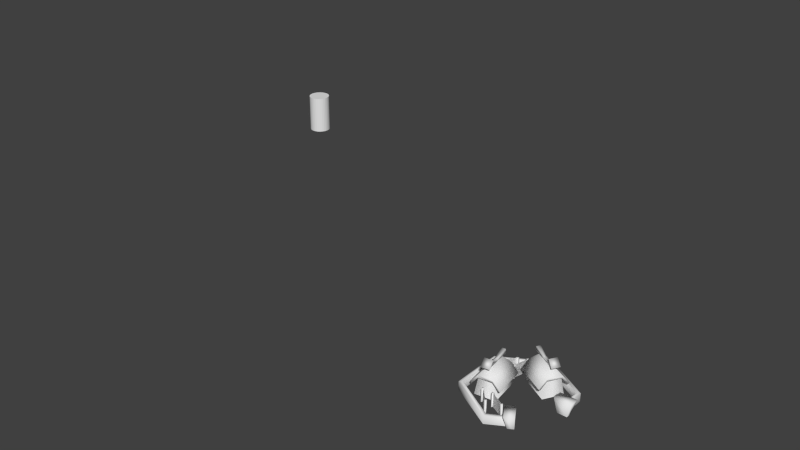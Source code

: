 # Source: AdventureObjects.blend  (saved by Blender 2.56.0; exported with 4.5.12 LTS)
import bpy
from mathutils import Matrix  # noqa: F401  (used for matrix-valued properties, if any)

bpy.ops.wm.read_factory_settings(use_empty=True)
scene = bpy.context.scene
scene.name = 'Scene'

# ---- collections
col_collection_8 = bpy.data.collections.new('Collection 8'); scene.collection.children.link(col_collection_8)

# ---- world
world_world = bpy.data.worlds.new('World'); scene.world = world_world
world_world.color = (0.05088, 0.05088, 0.05088)
world_world.use_sun_shadow = False
world_world.sun_shadow_jitter_overblur = 0.0
world_world.cycles.sampling_method = 'MANUAL'
world_world.cycles.sample_map_resolution = 256

# ---- meshes
me_cylinder = bpy.data.meshes.new('Cylinder')
me_cylinder.from_pydata([(0.0, 1.0, -1.0), (0.1951, 0.9808, -1.0), (0.3827, 0.9239, -1.0), (0.5556, 0.8315, -1.0), (0.7071, 0.7071, -1.0), (0.8315, 0.5556, -1.0), (0.9239, 0.3827, -1.0), (0.9808, 0.1951, -1.0), (1.0, 7.55e-08, -1.0), (0.9808, -0.1951, -1.0), (0.9239, -0.3827, -1.0), (0.8315, -0.5556, -1.0), (0.7071, -0.7071, -1.0), (0.5556, -0.8315, -1.0), (0.3827, -0.9239, -1.0), (0.1951, -0.9808, -1.0), (-3.258e-07, -1.0, -1.0), (-0.1951, -0.9808, -1.0), (-0.3827, -0.9239, -1.0), (-0.5556, -0.8315, -1.0), (-0.7071, -0.7071, -1.0), (-0.8315, -0.5556, -1.0), (-0.9239, -0.3827, -1.0), (-0.9808, -0.1951, -1.0), (-1.0, 9.656e-07, -1.0), (-0.9808, 0.1951, -1.0), (-0.9239, 0.3827, -1.0), (-0.8315, 0.5556, -1.0), (-0.7071, 0.7071, -1.0), (-0.5556, 0.8315, -1.0), (-0.3827, 0.9239, -1.0), (-0.1951, 0.9808, -1.0), (1.605e-06, 1.0, 2.598), (0.1951, 0.9808, 2.598), (0.3827, 0.9239, 2.598), (0.5556, 0.8315, 2.598), (0.7071, 0.7071, 2.598), (0.8315, 0.5556, 2.598), (0.9239, 0.3827, 2.598), (0.9808, 0.1951, 2.598), (1.0, -2.245e-06, 2.598), (0.9808, -0.1951, 2.598), (0.9239, -0.3827, 2.598), (0.8315, -0.5556, 2.598), (0.7071, -0.7071, 2.598), (0.5556, -0.8315, 2.598), (0.3827, -0.9239, 2.598), (0.1951, -0.9808, 2.598), (9.298e-07, -1.0, 2.598), (-0.1951, -0.9808, 2.598), (-0.3827, -0.9239, 2.598), (-0.5556, -0.8315, 2.598), (-0.7071, -0.7071, 2.598), (-0.8315, -0.5556, 2.598), (-0.9239, -0.3827, 2.598), (-0.9808, -0.1951, 2.598), (-1.0, -4.105e-06, 2.598), (-0.9808, 0.1951, 2.598), (-0.9239, 0.3827, 2.598), (-0.8315, 0.5556, 2.598), (-0.7071, 0.7071, 2.598), (-0.5556, 0.8315, 2.598), (-0.3827, 0.9239, 2.598), (-0.1951, 0.9808, 2.598), (0.0, 0.0, -1.0), (0.0, 0.0, 2.598)], [], [(64, 0, 1), (65, 33, 32), (64, 1, 2), (65, 34, 33), (64, 2, 3), (65, 35, 34), (64, 3, 4), (65, 36, 35), (64, 4, 5), (65, 37, 36), (64, 5, 6), (65, 38, 37), (64, 6, 7), (65, 39, 38), (64, 7, 8), (65, 40, 39), (64, 8, 9), (65, 41, 40), (64, 9, 10), (65, 42, 41), (64, 10, 11), (65, 43, 42), (64, 11, 12), (65, 44, 43), (64, 12, 13), (65, 45, 44), (64, 13, 14), (65, 46, 45), (64, 14, 15), (65, 47, 46), (64, 15, 16), (65, 48, 47), (64, 16, 17), (65, 49, 48), (64, 17, 18), (65, 50, 49), (64, 18, 19), (65, 51, 50), (64, 19, 20), (65, 52, 51), (64, 20, 21), (65, 53, 52), (64, 21, 22), (65, 54, 53), (64, 22, 23), (65, 55, 54), (64, 23, 24), (65, 56, 55), (64, 24, 25), (65, 57, 56), (64, 25, 26), (65, 58, 57), (64, 26, 27), (65, 59, 58), (64, 27, 28), (65, 60, 59), (64, 28, 29), (65, 61, 60), (64, 29, 30), (65, 62, 61), (64, 30, 31), (65, 63, 62), (31, 0, 64), (65, 32, 63), (0, 32, 33, 1), (1, 33, 34, 2), (2, 34, 35, 3), (3, 35, 36, 4), (4, 36, 37, 5), (5, 37, 38, 6), (6, 38, 39, 7), (7, 39, 40, 8), (8, 40, 41, 9), (9, 41, 42, 10), (10, 42, 43, 11), (11, 43, 44, 12), (12, 44, 45, 13), (13, 45, 46, 14), (14, 46, 47, 15), (15, 47, 48, 16), (16, 48, 49, 17), (17, 49, 50, 18), (18, 50, 51, 19), (19, 51, 52, 20), (20, 52, 53, 21), (21, 53, 54, 22), (22, 54, 55, 23), (23, 55, 56, 24), (24, 56, 57, 25), (25, 57, 58, 26), (26, 58, 59, 27), (27, 59, 60, 28), (28, 60, 61, 29), (29, 61, 62, 30), (30, 62, 63, 31), (32, 0, 31, 63)])
me_cylinder.use_remesh_preserve_volume = False
me_cylinder.use_remesh_preserve_attributes = False
me_cylinder.use_mirror_vertex_groups = False
me_cylinder.update()
me_hexcell = bpy.data.meshes.new('HexCell')
me_hexcell.from_pydata([(0.0, 1.0, 0.0), (0.0, 1.0, 0.1587), (-0.866, 0.5, 0.0), (-0.866, 0.5, 0.1587), (-0.866, -0.5, 0.0), (-0.866, -0.5, 0.1587), (8.742e-08, -1.0, 0.0), (8.742e-08, -1.0, 0.1587), (0.866, 0.5, 0.0), (0.866, 0.5, 0.1587), (0.8016, 0.4628, 0.1591), (-0.8016, 0.4628, 0.1591), (-0.8016, -0.4628, 0.1591), (1.825e-09, 0.9256, 0.1591), (8.275e-08, -0.9256, 0.1591), (-0.8016, 0.4628, 1.087e-06), (1.825e-09, 0.9256, 1.087e-06), (-0.8016, -0.4628, 1.087e-06), (8.275e-08, -0.9256, 1.087e-06), (0.8016, 0.4628, 1.087e-06), (0.4003, -0.6945, 0.1591), (0.4003, -0.6945, 1.087e-06), (0.4324, -0.7503, 0.1587), (0.4324, -0.7503, 0.0), (0.866, 0.0, 0.0), (0.866, 0.0, 0.1587), (0.8016, 0.0, 0.1591), (0.8016, 0.0, 1.087e-06), (0.9972, 0.1812, 0.2668), (0.6674, 0.1807, 0.2668), (0.6683, -0.006056, 0.2668), (0.9981, -0.005565, 0.2668), (0.9285, 0.1134, 8.729e-05), (0.7393, 0.1132, 8.729e-05), (0.7417, -0.001816, 8.729e-05), (0.9309, -0.001534, 8.729e-05), (-0.1871, 0.2524, 0.2255), (-0.217, 0.2487, 0.2009), (-0.3371, 0.2338, 0.3493), (-0.3263, 0.2351, 0.3973), (-0.4228, 0.1899, 0.6342), (-0.426, 0.2151, 0.5523), (-0.508, 0.1793, 0.6342), (-0.5111, 0.2046, 0.5523), (-0.3183, -0.3148, 0.7109), (-0.3034, -0.4354, 0.5935), (-0.486, -0.3356, 0.7109), (-0.471, -0.4562, 0.5935), (-0.4612, -0.04988, 0.571), (-0.4411, -0.3071, 0.6239), (-0.3688, -0.2982, 0.6239), (-0.4122, -0.0438, 0.571), (-0.4612, -0.04988, 0.5216), (-0.4411, -0.3071, 0.551), (-0.3688, -0.2982, 0.551), (-0.4122, -0.0438, 0.5216), (-0.2468, -0.4061, 0.3973), (-0.2576, -0.4074, 0.3493), (-0.1374, -0.3925, 0.2009), (-0.1076, -0.3888, 0.2255), (-0.604, 0.1458, 0.3848), (-0.5379, -0.3878, 0.3848), (-0.2548, -0.3526, 0.3848), (-0.321, 0.1809, 0.3848), (-0.6669, 0.178, -0.0001689), (-0.5909, -0.4344, -0.0001689), (-0.1919, -0.3849, -0.0001689), (-0.2679, 0.2275, -0.0001689), (0.156, -0.6943, 0.0005924), (0.1254, -0.645, 0.0005924), (0.098, -0.6961, 0.0005924), (0.156, -0.6943, 0.2633), (0.1254, -0.645, 0.2633), (0.098, -0.6961, 0.2633), (0.1265, -0.6785, 0.2633), (-0.1591, -0.5241, 0.2633), (-0.1307, -0.5063, 0.2633), (-0.1887, -0.5083, 0.2633), (-0.158, -0.5575, 0.2633), (-0.1307, -0.5063, 0.0005924), (-0.1887, -0.5083, 0.0005924), (-0.158, -0.5575, 0.0005924), (-0.1592, -0.524, 0.2636), (-0.1592, -0.524, 0.0002047), (0.1263, -0.6784, 0.0002048), (0.1263, -0.6784, 0.2636), (-0.1592, -0.524, 0.2636), (-0.1592, -0.524, 0.0002048), (0.1263, -0.6784, 0.0002047), (0.1263, -0.6784, 0.2636), (-0.1383, -0.755, 0.2636), (-0.1383, -0.755, 0.0002047), (-0.3608, -0.5187, 0.0002048), (-0.3608, -0.5187, 0.2636), (-0.1383, -0.755, 0.2636), (-0.1383, -0.755, 0.0002048), (-0.3608, -0.5187, 0.0002047), (-0.3608, -0.5187, 0.2636), (-0.3702, -0.5509, 0.0005924), (-0.3839, -0.4945, 0.0005924), (-0.3282, -0.5109, 0.0005924), (-0.3702, -0.5509, 0.2633), (-0.3839, -0.4945, 0.2633), (-0.3282, -0.5109, 0.2633), (-0.3608, -0.5188, 0.2633), (-0.1382, -0.7551, 0.2633), (-0.1707, -0.7629, 0.2633), (-0.1287, -0.723, 0.2633), (-0.1151, -0.7794, 0.2633), (-0.1707, -0.7629, 0.0005924), (-0.1287, -0.723, 0.0005924), (-0.1151, -0.7794, 0.0005924), (-0.4296, 0.5707, 0.2636), (-0.4296, 0.5707, 0.0002047), (-0.6295, 0.315, 0.0002048), (-0.6295, 0.315, 0.2636), (-0.4296, 0.5707, 0.2636), (-0.4296, 0.5707, 0.0002048), (-0.6295, 0.315, 0.0002047), (-0.6295, 0.315, 0.2636), (-0.5963, 0.3106, 0.0005924), (-0.6499, 0.2886, 0.0005924), (-0.6422, 0.346, 0.0005924), (-0.5963, 0.3106, 0.2633), (-0.6499, 0.2886, 0.2633), (-0.6422, 0.346, 0.2633), (-0.6295, 0.3151, 0.2633), (-0.4295, 0.5708, 0.2633), (-0.4168, 0.5398, 0.2633), (-0.4627, 0.5754, 0.2633), (-0.409, 0.5973, 0.2633), (-0.4168, 0.5398, 0.0005924), (-0.4627, 0.5754, 0.0005924), (-0.409, 0.5973, 0.0005924), (-0.2576, 0.6833, 0.0005924), (-0.2988, 0.6424, 0.0005924), (-0.2428, 0.6272, 0.0005924), (-0.2576, 0.6833, 0.2633), (-0.2988, 0.6424, 0.2633), (-0.2428, 0.6272, 0.2633), (-0.2664, 0.6509, 0.2633), (-0.3528, 0.338, 0.2633), (-0.3764, 0.3617, 0.2633), (-0.3615, 0.3056, 0.2633), (-0.3204, 0.3466, 0.2633), (-0.3764, 0.3617, 0.0005924), (-0.3615, 0.3056, 0.0005924), (-0.3204, 0.3466, 0.0005924), (-0.3528, 0.3379, 0.2636), (-0.3528, 0.3379, 0.0002047), (-0.2665, 0.6508, 0.0002048), (-0.2665, 0.6508, 0.2636), (-0.3528, 0.3379, 0.2636), (-0.3528, 0.3379, 0.0002048), (-0.2665, 0.6508, 0.0002047), (-0.2665, 0.6508, 0.2636), (-0.6721, -0.4589, 0.2255), (-0.6422, -0.4552, 0.2009), (-0.5221, -0.4402, 0.3493), (-0.5329, -0.4416, 0.3973), (-0.4145, -0.2253, 0.5124), (-0.4076, -0.2808, 0.5647), (-0.4517, 0.07442, 0.5647), (-0.4448, 0.01892, 0.5124), (-0.6125, 0.1996, 0.3973), (-0.6017, 0.201, 0.3493), (-0.7219, 0.186, 0.2009), (-0.7517, 0.1823, 0.2255), (-0.2301, 0.3876, 0.2255), (-0.2151, 0.4137, 0.2009), (-0.1547, 0.5187, 0.3493), (-0.1601, 0.5093, 0.3973), (0.08511, 0.5346, 0.5124), (0.03662, 0.5624, 0.5647), (0.347, 0.384, 0.5647), (0.2985, 0.4119, 0.5124), (0.4, 0.1872, 0.3973), (0.4054, 0.1966, 0.3493), (0.3451, 0.09171, 0.2009), (0.3301, 0.06565, 0.2255), (0.02486, 0.8013, -0.0001689), (0.5598, 0.4937, -0.0001689), (0.3594, 0.1452, -0.0001689), (-0.1756, 0.4528, -0.0001689), (0.0302, 0.7309, 0.3848), (0.4962, 0.4629, 0.3848), (0.354, 0.2156, 0.3848), (-0.112, 0.4836, 0.3848), (0.6137, 0.5587, 0.2255), (0.5987, 0.5327, 0.2009), (0.5383, 0.4277, 0.3493), (0.5438, 0.4371, 0.3973), (0.1548, 0.5229, 0.5216), (0.3841, 0.4046, 0.551), (0.3478, 0.3414, 0.551), (0.1302, 0.4801, 0.5216), (0.1548, 0.5229, 0.571), (0.3841, 0.4046, 0.6239), (0.3478, 0.3414, 0.6239), (0.1302, 0.4801, 0.571), (0.449, 0.2278, 0.5935), (0.3436, 0.2884, 0.7109), (0.5332, 0.3743, 0.5935), (0.4278, 0.4349, 0.7109), (-0.1031, 0.5932, 0.5523), (-0.08102, 0.5805, 0.6342), (-0.06034, 0.6676, 0.5523), (-0.03826, 0.6549, 0.6342), (-0.01637, 0.7592, 0.3973), (-0.02179, 0.7498, 0.3493), (0.03856, 0.8548, 0.2009), (0.05355, 0.8808, 0.2255), (0.369, -0.6373, 8.729e-05), (0.4633, -0.8013, 8.729e-05), (0.3647, -0.8606, 8.729e-05), (0.2704, -0.6966, 8.729e-05), (0.3391, -0.577, 0.2668), (0.5035, -0.863, 0.2668), (0.3419, -0.9566, 0.2668), (0.1775, -0.6707, 0.2668)], [], [(1, 0, 2, 3), (4, 5, 3, 2), (6, 7, 5, 4), (5, 12, 11, 3), (1, 13, 10, 9), (7, 14, 12, 5), (3, 11, 13, 1), (11, 15, 16, 13), (14, 18, 17, 12), (13, 16, 19, 10), (12, 17, 15, 11), (21, 18, 14, 20), (7, 22, 20, 14), (6, 23, 22, 7), (9, 25, 24, 8), (10, 26, 25, 9), (19, 27, 26, 10), (32, 28, 31, 35), (33, 29, 28, 32), (34, 30, 29, 33), (35, 31, 30, 34), (31, 28, 29, 30), (58, 160, 163, 37), (58, 57, 160), (163, 38, 37), (59, 36, 162, 161), (162, 36, 39), (59, 161, 56), (59, 58, 37, 36), (36, 37, 38, 39), (38, 163, 165), (162, 39, 164), (38, 165, 164, 39), (43, 42, 40, 41), (55, 52, 43, 41), (48, 51, 40, 42), (51, 55, 41, 40), (52, 48, 42, 43), (45, 44, 46, 47), (53, 54, 45, 47), (50, 49, 46, 44), (49, 53, 47, 46), (55, 51, 50, 54), (51, 48, 49, 50), (53, 52, 55, 54), (57, 56, 159, 158), (161, 159, 56), (57, 158, 160), (59, 56, 57, 58), (64, 60, 63, 67), (65, 61, 60, 64), (66, 62, 61, 65), (67, 63, 62, 66), (74, 71, 72), (74, 72, 73), (74, 73, 71), (68, 69, 72, 71), (69, 70, 73, 72), (70, 68, 71, 73), (79, 76, 78, 81), (80, 77, 76, 79), (81, 78, 77, 80), (75, 78, 76), (75, 76, 77), (75, 77, 78), (84, 83, 82, 85), (87, 88, 89, 86), (92, 93, 90, 91), (95, 94, 97, 96), (104, 102, 101), (104, 103, 102), (104, 101, 103), (98, 101, 102, 99), (99, 102, 103, 100), (100, 103, 101, 98), (109, 111, 108, 106), (110, 109, 106, 107), (111, 110, 107, 108), (105, 106, 108), (105, 107, 106), (105, 108, 107), (114, 115, 112, 113), (117, 116, 119, 118), (126, 124, 123), (126, 125, 124), (126, 123, 125), (120, 123, 124, 121), (121, 124, 125, 122), (122, 125, 123, 120), (131, 133, 130, 128), (132, 131, 128, 129), (133, 132, 129, 130), (127, 128, 130), (127, 129, 128), (127, 130, 129), (140, 137, 138), (140, 138, 139), (140, 139, 137), (134, 135, 138, 137), (135, 136, 139, 138), (136, 134, 137, 139), (145, 142, 144, 147), (146, 143, 142, 145), (147, 144, 143, 146), (141, 144, 142), (141, 142, 143), (141, 143, 144), (150, 149, 148, 151), (153, 154, 155, 152), (0, 1, 9, 8), (44, 45, 50), (45, 54, 50), (53, 49, 48), (53, 48, 52), (156, 157, 158, 159), (167, 164, 165, 166), (156, 167, 166, 157), (156, 159, 161), (162, 164, 167), (156, 161, 162, 167), (163, 166, 165), (157, 160, 158), (157, 166, 163, 160), (178, 169, 172, 175), (178, 175, 177), (172, 169, 170), (179, 174, 173, 168), (173, 171, 168), (179, 176, 174), (179, 168, 169, 178), (168, 171, 170, 169), (179, 178, 177, 176), (194, 199, 195), (194, 198, 199), (202, 193, 197), (203, 202, 197), (180, 184, 185, 181), (181, 185, 186, 182), (182, 186, 187, 183), (183, 187, 184, 180), (188, 191, 190, 189), (190, 177, 175), (174, 176, 191), (190, 191, 176, 177), (194, 195, 192, 193), (196, 199, 198, 197), (192, 196, 197, 193), (198, 194, 200, 201), (197, 198, 201, 203), (194, 193, 202, 200), (202, 203, 201, 200), (195, 199, 205, 204), (196, 192, 206, 207), (199, 196, 207, 205), (192, 195, 204, 206), (204, 205, 207, 206), (209, 170, 171, 208), (173, 208, 171), (209, 172, 170), (211, 210, 209, 208), (188, 189, 210, 211), (188, 174, 191), (173, 211, 208), (188, 211, 173, 174), (172, 209, 210), (189, 190, 175), (189, 175, 172, 210), (216, 219, 218, 217), (212, 216, 217, 213), (213, 217, 218, 214), (214, 218, 219, 215), (215, 219, 216, 212)])
me_hexcell.polygons.foreach_set('use_smooth', [True] * 172)
_uv = me_hexcell.uv_layers.new(name='UVTex')
_uv.uv.foreach_set('vector', [0.5138, 0.3843, 0.5138, 0.4652, 0.003783, 0.4652, 0.003783, 0.3843, 0.003808, 0.4651, 0.003808, 0.3842, 0.5137, 0.3842, 0.5137, 0.4651, 0.003889, 0.4652, 0.003889, 0.3843, 0.5137, 0.3843, 0.5137, 0.4652, 0.003808, 0.3842, 0.01892, 0.3219, 0.4766, 0.32, 0.5137, 0.3842, 0.003728, 0.3843, 0.01886, 0.3219, 0.4771, 0.32, 0.5142, 0.3843, 0.003889, 0.3843, 0.019, 0.322, 0.4767, 0.3201, 0.5137, 0.3843, 0.003783, 0.3843, 0.0189, 0.3219, 0.4767, 0.3201, 0.5138, 0.3843, 0.0189, 0.3219, 0.01857, 0.2433, 0.4764, 0.2414, 0.4767, 0.3201, 0.019, 0.322, 0.01868, 0.2433, 0.4763, 0.2414, 0.4767, 0.3201, 0.01886, 0.3219, 0.01853, 0.2432, 0.4767, 0.2413, 0.4771, 0.32, 0.01892, 0.3219, 0.0186, 0.2432, 0.4763, 0.2413, 0.4766, 0.32, 0.03081, 0.008171, 0.301, 0.008171, 0.301, 0.1012, 0.03081, 0.1012, 0.3227, 0.1388, 0.03084, 0.1388, 0.03081, 0.1012, 0.301, 0.1012, 0.3227, 0.2316, 0.03084, 0.2316, 0.03084, 0.1388, 0.3227, 0.1388, 0.3224, 0.1387, 0.03131, 0.1387, 0.03131, 0.2311, 0.3224, 0.2311, 0.3008, 0.1012, 0.03131, 0.1012, 0.03131, 0.1387, 0.3224, 0.1387, 0.3008, 0.008611, 0.03131, 0.008611, 0.03131, 0.1012, 0.3008, 0.1012, 0.8051, 0.4107, 0.9399, 0.4912, 0.8673, 0.5648, 0.7606, 0.4562, 0.8354, 0.3104, 0.9927, 0.3164, 0.9399, 0.4912, 0.8051, 0.4107, 0.8223, 0.2482, 0.9718, 0.2152, 0.9927, 0.3164, 0.8354, 0.3104, 0.7606, 0.4562, 0.8673, 0.5648, 0.7097, 0.657, 0.6702, 0.5091, 0.8673, 0.5648, 0.9192, 0.6542, 0.7616, 0.7464, 0.7097, 0.657, 0.8114, 0.2743, 0.7138, 0.4704, 0.5937, 0.4704, 0.4961, 0.2743, 0.8296, 0.2327, 0.8281, 0.1355, 0.9281, 0.02709, 0.3764, 0.02709, 0.4764, 0.1355, 0.4749, 0.2327, 0.8099, 0.233, 0.4946, 0.233, 0.5649, 0.01706, 0.7396, 0.01706, 0.5649, 0.01706, 0.4946, 0.233, 0.4962, 0.1243, 0.8099, 0.233, 0.7396, 0.01706, 0.8083, 0.1243, 0.8099, 0.233, 0.8114, 0.2743, 0.4961, 0.2743, 0.4946, 0.233, 0.4946, 0.233, 0.4749, 0.2327, 0.4764, 0.1355, 0.4962, 0.1243, 0.4764, 0.1355, 0.3329, 0.1491, 0.4048, 0.02428, 0.5649, 0.01706, 0.4962, 0.1243, 0.4233, 0.005921, 0.4764, 0.1355, 0.4048, 0.02428, 0.4233, 0.005921, 0.4962, 0.1243, 0.1569, 0.6823, 0.1553, 0.6319, 0.2058, 0.6303, 0.2073, 0.6808, 0.3576, 0.5263, 0.3567, 0.5559, 0.202, 0.5371, 0.2115, 0.4887, 0.3551, 0.587, 0.3559, 0.6179, 0.2058, 0.6303, 0.2044, 0.5865, 0.3559, 0.6179, 0.3574, 0.6482, 0.2073, 0.6808, 0.2058, 0.6303, 0.3567, 0.5559, 0.3551, 0.587, 0.2044, 0.5865, 0.202, 0.5371, 0.5572, 0.7391, 0.6015, 0.6644, 0.6762, 0.7086, 0.632, 0.7834, 0.5214, 0.5389, 0.5011, 0.4996, 0.5497, 0.4293, 0.6056, 0.5016, 0.5371, 0.639, 0.5494, 0.5858, 0.6166, 0.5759, 0.6015, 0.6644, 0.5494, 0.5858, 0.5214, 0.5389, 0.6056, 0.5016, 0.6166, 0.5759, 0.3574, 0.6482, 0.3559, 0.6179, 0.5371, 0.639, 0.5022, 0.675, 0.3559, 0.6179, 0.3551, 0.587, 0.5494, 0.5858, 0.5371, 0.639, 0.5214, 0.5389, 0.3567, 0.5559, 0.3576, 0.5263, 0.5011, 0.4996, 0.8281, 0.1355, 0.8083, 0.1243, 0.8812, 0.005922, 0.8996, 0.02429, 0.7396, 0.01706, 0.8812, 0.005922, 0.8083, 0.1243, 0.8281, 0.1355, 0.8996, 0.02429, 0.9716, 0.1491, 0.8099, 0.233, 0.8083, 0.1243, 0.8281, 0.1355, 0.8296, 0.2327, 0.009467, 0.8419, 0.1223, 0.6807, 0.2507, 0.7444, 0.1905, 0.9318, 0.696, 0.9877, 0.6584, 0.7945, 0.9172, 0.7162, 0.993, 0.8978, 0.494, 0.9962, 0.5152, 0.8006, 0.6584, 0.7945, 0.696, 0.9877, 0.1905, 0.9318, 0.2507, 0.7444, 0.5152, 0.8006, 0.494, 0.9962, 0.3105, 0.7388, 0.295, 0.7388, 0.3183, 0.7253, 0.3105, 0.7388, 0.3183, 0.7253, 0.3183, 0.7522, 0.3105, 0.7388, 0.3183, 0.7522, 0.295, 0.7388, 0.4401, 0.6984, 0.4401, 0.7253, 0.3183, 0.7253, 0.3183, 0.6984, 0.4401, 0.7253, 0.4401, 0.7522, 0.3183, 0.7522, 0.3183, 0.7253, 0.4401, 0.6716, 0.4401, 0.6984, 0.3183, 0.6984, 0.3183, 0.6716, 0.4401, 0.7253, 0.3183, 0.7253, 0.3183, 0.7522, 0.4401, 0.7522, 0.4401, 0.6984, 0.3183, 0.6984, 0.3183, 0.7253, 0.4401, 0.7253, 0.44, 0.6715, 0.3183, 0.6715, 0.3183, 0.6984, 0.4401, 0.6984, 0.3105, 0.7388, 0.3183, 0.7522, 0.3183, 0.7253, 0.3105, 0.7388, 0.3183, 0.7253, 0.295, 0.7388, 0.3105, 0.7388, 0.295, 0.7388, 0.3183, 0.7522, 0.1712, 0.4768, 0.009955, 0.4768, 0.009955, 0.6077, 0.1712, 0.6077, 0.009954, 0.4768, 0.1712, 0.4768, 0.1712, 0.6077, 0.009954, 0.6077, 0.009954, 0.4768, 0.009954, 0.6077, 0.1712, 0.6077, 0.1712, 0.4768, 0.1712, 0.4768, 0.1712, 0.6077, 0.009954, 0.6077, 0.009954, 0.4768, 0.3106, 0.7387, 0.2951, 0.7387, 0.3184, 0.7522, 0.3106, 0.7387, 0.3184, 0.7253, 0.2951, 0.7387, 0.3106, 0.7387, 0.3184, 0.7522, 0.3184, 0.7253, 0.4401, 0.6715, 0.3184, 0.6715, 0.3184, 0.6984, 0.4401, 0.6984, 0.4401, 0.6984, 0.3184, 0.6984, 0.3184, 0.7253, 0.4401, 0.7253, 0.4401, 0.7253, 0.3184, 0.7253, 0.3184, 0.7522, 0.4401, 0.7522, 0.4401, 0.6715, 0.4401, 0.6984, 0.3184, 0.6984, 0.3184, 0.6715, 0.4401, 0.7253, 0.4401, 0.7522, 0.3184, 0.7522, 0.3184, 0.7253, 0.4401, 0.6984, 0.4401, 0.7253, 0.3184, 0.7253, 0.3184, 0.6984, 0.3106, 0.7387, 0.3184, 0.7522, 0.2951, 0.7387, 0.3106, 0.7387, 0.3184, 0.7253, 0.3184, 0.7522, 0.3106, 0.7387, 0.2951, 0.7387, 0.3184, 0.7253, 0.009989, 0.4768, 0.009989, 0.6076, 0.1712, 0.6076, 0.1712, 0.4768, 0.1712, 0.4768, 0.1712, 0.6077, 0.009959, 0.6077, 0.009959, 0.4768, 0.3106, 0.7387, 0.2951, 0.7387, 0.3184, 0.7253, 0.3106, 0.7387, 0.3184, 0.7522, 0.2951, 0.7387, 0.3106, 0.7387, 0.3184, 0.7253, 0.3184, 0.7522, 0.4401, 0.7253, 0.3184, 0.7253, 0.3184, 0.6984, 0.4401, 0.6984, 0.4401, 0.6984, 0.3184, 0.6984, 0.3184, 0.6715, 0.4401, 0.6715, 0.4401, 0.7522, 0.3184, 0.7522, 0.3184, 0.7253, 0.4401, 0.7253, 0.4401, 0.7253, 0.4401, 0.6984, 0.3184, 0.6984, 0.3184, 0.7253, 0.4401, 0.7522, 0.4401, 0.7253, 0.3184, 0.7253, 0.3184, 0.7522, 0.4401, 0.6984, 0.4401, 0.6715, 0.3184, 0.6715, 0.3184, 0.6984, 0.3106, 0.7387, 0.3184, 0.7253, 0.2951, 0.7387, 0.3106, 0.7387, 0.3184, 0.7522, 0.3184, 0.7253, 0.3106, 0.7387, 0.2951, 0.7387, 0.3184, 0.7522, 0.3106, 0.7387, 0.2951, 0.7387, 0.3184, 0.7522, 0.3106, 0.7387, 0.3184, 0.7522, 0.3184, 0.7253, 0.3106, 0.7387, 0.3184, 0.7253, 0.2951, 0.7387, 0.4401, 0.6984, 0.4401, 0.6715, 0.3184, 0.6715, 0.3184, 0.6984, 0.4401, 0.7522, 0.4401, 0.7253, 0.3184, 0.7253, 0.3184, 0.7522, 0.4401, 0.7253, 0.4401, 0.6984, 0.3184, 0.6984, 0.3184, 0.7253, 0.4401, 0.7522, 0.3184, 0.7522, 0.3184, 0.7253, 0.4401, 0.7253, 0.4401, 0.6984, 0.3184, 0.6984, 0.3184, 0.6715, 0.4401, 0.6715, 0.4401, 0.7253, 0.3184, 0.7253, 0.3184, 0.6984, 0.4401, 0.6984, 0.3106, 0.7387, 0.3184, 0.7253, 0.3184, 0.7522, 0.3106, 0.7387, 0.3184, 0.7522, 0.2951, 0.7387, 0.3106, 0.7387, 0.2951, 0.7387, 0.3184, 0.7253, 0.1712, 0.4768, 0.009973, 0.4768, 0.009973, 0.6077, 0.1712, 0.6077, 0.009963, 0.4769, 0.1712, 0.4769, 0.1712, 0.6077, 0.009963, 0.6077, 0.003728, 0.4653, 0.003728, 0.3843, 0.5142, 0.3843, 0.5142, 0.4653, 0.6015, 0.6644, 0.5572, 0.7391, 0.5371, 0.639, 0.5572, 0.7391, 0.5022, 0.675, 0.5371, 0.639, 0.5214, 0.5389, 0.5494, 0.5858, 0.3551, 0.587, 0.5214, 0.5389, 0.3551, 0.587, 0.3567, 0.5559, 0.8099, 0.233, 0.8296, 0.2327, 0.8281, 0.1355, 0.8083, 0.1243, 0.4946, 0.233, 0.4962, 0.1243, 0.4764, 0.1355, 0.4749, 0.2327, 0.8099, 0.233, 0.4946, 0.233, 0.4961, 0.2743, 0.8114, 0.2743, 0.8099, 0.233, 0.8083, 0.1243, 0.7396, 0.01706, 0.5649, 0.01706, 0.4962, 0.1243, 0.4946, 0.233, 0.8099, 0.233, 0.7396, 0.01706, 0.5649, 0.01706, 0.4946, 0.233, 0.3764, 0.02709, 0.4749, 0.2327, 0.4764, 0.1355, 0.8296, 0.2327, 0.9281, 0.02709, 0.8281, 0.1355, 0.8114, 0.2743, 0.4961, 0.2743, 0.5937, 0.4704, 0.7138, 0.4704, 0.8114, 0.2743, 0.4961, 0.2743, 0.5937, 0.4704, 0.7138, 0.4704, 0.8296, 0.2327, 0.9281, 0.02709, 0.8281, 0.1355, 0.3764, 0.02709, 0.4749, 0.2327, 0.4764, 0.1355, 0.8099, 0.233, 0.7396, 0.01706, 0.5649, 0.01706, 0.4946, 0.233, 0.5649, 0.01706, 0.4962, 0.1243, 0.4946, 0.233, 0.8099, 0.233, 0.8083, 0.1243, 0.7396, 0.01706, 0.8099, 0.233, 0.4946, 0.233, 0.4961, 0.2743, 0.8114, 0.2743, 0.4946, 0.233, 0.4962, 0.1243, 0.4764, 0.1355, 0.4749, 0.2327, 0.8099, 0.233, 0.8296, 0.2327, 0.8281, 0.1355, 0.8083, 0.1243, 0.5214, 0.5389, 0.3551, 0.587, 0.3567, 0.5559, 0.5214, 0.5389, 0.5494, 0.5858, 0.3551, 0.587, 0.5572, 0.7391, 0.5022, 0.675, 0.5371, 0.639, 0.6015, 0.6644, 0.5572, 0.7391, 0.5371, 0.639, 0.1905, 0.9318, 0.2507, 0.7444, 0.5152, 0.8006, 0.494, 0.9962, 0.494, 0.9962, 0.5152, 0.8006, 0.6584, 0.7945, 0.696, 0.9877, 0.696, 0.9877, 0.6584, 0.7945, 0.9172, 0.7162, 0.993, 0.8978, 0.009467, 0.8419, 0.1223, 0.6807, 0.2507, 0.7444, 0.1905, 0.9318, 0.8099, 0.233, 0.8083, 0.1243, 0.8281, 0.1355, 0.8296, 0.2327, 0.8281, 0.1355, 0.8996, 0.02429, 0.9716, 0.1491, 0.7396, 0.01706, 0.8812, 0.005922, 0.8083, 0.1243, 0.8281, 0.1355, 0.8083, 0.1243, 0.8812, 0.005922, 0.8996, 0.02429, 0.5214, 0.5389, 0.3567, 0.5559, 0.3576, 0.5263, 0.5011, 0.4996, 0.3559, 0.6179, 0.3551, 0.587, 0.5494, 0.5858, 0.5371, 0.639, 0.3574, 0.6482, 0.3559, 0.6179, 0.5371, 0.639, 0.5022, 0.675, 0.5494, 0.5858, 0.5214, 0.5389, 0.6056, 0.5016, 0.6166, 0.5759, 0.5371, 0.639, 0.5494, 0.5858, 0.6166, 0.5759, 0.6015, 0.6644, 0.5214, 0.5389, 0.5011, 0.4996, 0.5497, 0.4293, 0.6056, 0.5016, 0.5572, 0.7391, 0.6015, 0.6644, 0.6762, 0.7086, 0.632, 0.7834, 0.3567, 0.5559, 0.3551, 0.587, 0.2044, 0.5865, 0.202, 0.5371, 0.3559, 0.6179, 0.3574, 0.6482, 0.2073, 0.6808, 0.2058, 0.6303, 0.3551, 0.587, 0.3559, 0.6179, 0.2058, 0.6303, 0.2044, 0.5865, 0.3576, 0.5263, 0.3567, 0.5559, 0.202, 0.5371, 0.2115, 0.4887, 0.1569, 0.6823, 0.1553, 0.6319, 0.2058, 0.6303, 0.2073, 0.6808, 0.4764, 0.1355, 0.4048, 0.02428, 0.4233, 0.005921, 0.4962, 0.1243, 0.5649, 0.01706, 0.4962, 0.1243, 0.4233, 0.005921, 0.4764, 0.1355, 0.3329, 0.1491, 0.4048, 0.02428, 0.4946, 0.233, 0.4749, 0.2327, 0.4764, 0.1355, 0.4962, 0.1243, 0.8099, 0.233, 0.8114, 0.2743, 0.4961, 0.2743, 0.4946, 0.233, 0.8099, 0.233, 0.7396, 0.01706, 0.8083, 0.1243, 0.5649, 0.01706, 0.4946, 0.233, 0.4962, 0.1243, 0.8099, 0.233, 0.4946, 0.233, 0.5649, 0.01706, 0.7396, 0.01706, 0.3764, 0.02709, 0.4764, 0.1355, 0.4749, 0.2327, 0.8296, 0.2327, 0.8281, 0.1355, 0.9281, 0.02709, 0.8114, 0.2743, 0.7138, 0.4704, 0.5937, 0.4704, 0.4961, 0.2743, 0.8673, 0.5648, 0.9192, 0.6542, 0.7616, 0.7464, 0.7097, 0.657, 0.7606, 0.4562, 0.8673, 0.5648, 0.7097, 0.657, 0.6702, 0.5091, 0.8223, 0.2482, 0.9718, 0.2152, 0.9927, 0.3164, 0.8354, 0.3104, 0.8354, 0.3104, 0.9927, 0.3164, 0.9399, 0.4912, 0.8051, 0.4107, 0.8051, 0.4107, 0.9399, 0.4912, 0.8673, 0.5648, 0.7606, 0.4562])
_ca = me_hexcell.color_attributes.new('Col', 'BYTE_COLOR', 'CORNER')
_ca.data.foreach_set('color', [1.0, 1.0, 1.0, 1.0, 1.0, 1.0, 1.0, 1.0, 1.0, 1.0, 1.0, 1.0, 1.0, 1.0, 1.0, 1.0, 1.0, 1.0, 1.0, 1.0, 1.0, 1.0, 1.0, 1.0, 1.0, 1.0, 1.0, 1.0, 1.0, 1.0, 1.0, 1.0, 1.0, 1.0, 1.0, 1.0, 1.0, 1.0, 1.0, 1.0, 1.0, 1.0, 1.0, 1.0, 1.0, 1.0, 1.0, 1.0, 1.0, 1.0, 1.0, 1.0, 1.0, 1.0, 1.0, 1.0, 1.0, 1.0, 1.0, 1.0, 1.0, 1.0, 1.0, 1.0, 1.0, 1.0, 1.0, 1.0, 1.0, 1.0, 1.0, 1.0, 1.0, 1.0, 1.0, 1.0, 1.0, 1.0, 1.0, 1.0, 1.0, 1.0, 1.0, 1.0, 1.0, 1.0, 1.0, 1.0, 1.0, 1.0, 1.0, 1.0, 1.0, 1.0, 1.0, 1.0, 1.0, 1.0, 1.0, 1.0, 1.0, 1.0, 1.0, 1.0, 1.0, 1.0, 1.0, 1.0, 1.0, 1.0, 1.0, 1.0, 1.0, 1.0, 1.0, 1.0, 1.0, 1.0, 1.0, 1.0, 1.0, 1.0, 1.0, 1.0, 1.0, 1.0, 1.0, 1.0, 1.0, 1.0, 1.0, 1.0, 1.0, 1.0, 1.0, 1.0, 1.0, 1.0, 1.0, 1.0, 1.0, 1.0, 1.0, 1.0, 1.0, 1.0, 1.0, 1.0, 1.0, 1.0, 1.0, 1.0, 1.0, 1.0, 1.0, 1.0, 1.0, 1.0, 1.0, 1.0, 1.0, 1.0, 1.0, 1.0, 1.0, 1.0, 1.0, 1.0, 1.0, 1.0, 1.0, 1.0, 1.0, 1.0, 1.0, 1.0, 1.0, 1.0, 1.0, 1.0, 1.0, 1.0, 1.0, 1.0, 1.0, 1.0, 1.0, 1.0, 1.0, 1.0, 1.0, 1.0, 1.0, 1.0, 1.0, 1.0, 1.0, 1.0, 1.0, 1.0, 1.0, 1.0, 1.0, 1.0, 1.0, 1.0, 1.0, 1.0, 1.0, 1.0, 1.0, 1.0, 1.0, 1.0, 1.0, 1.0, 1.0, 1.0, 1.0, 1.0, 1.0, 1.0, 1.0, 1.0, 1.0, 1.0, 1.0, 1.0, 1.0, 1.0, 1.0, 1.0, 1.0, 1.0, 1.0, 1.0, 1.0, 1.0, 1.0, 1.0, 1.0, 1.0, 1.0, 1.0, 1.0, 1.0, 1.0, 1.0, 1.0, 1.0, 1.0, 1.0, 1.0, 1.0, 1.0, 1.0, 1.0, 1.0, 1.0, 1.0, 1.0, 1.0, 1.0, 1.0, 1.0, 1.0, 1.0, 1.0, 1.0, 1.0, 1.0, 1.0, 1.0, 1.0, 1.0, 1.0, 1.0, 1.0, 1.0, 1.0, 1.0, 1.0, 1.0, 1.0, 1.0, 1.0, 1.0, 1.0, 1.0, 1.0, 1.0, 1.0, 1.0, 1.0, 1.0, 1.0, 1.0, 1.0, 1.0, 1.0, 1.0, 1.0, 1.0, 1.0, 1.0, 1.0, 1.0, 1.0, 1.0, 1.0, 1.0, 1.0, 1.0, 1.0, 1.0, 1.0, 1.0, 1.0, 1.0, 1.0, 1.0, 1.0, 1.0, 1.0, 1.0, 1.0, 1.0, 1.0, 1.0, 1.0, 1.0, 1.0, 1.0, 1.0, 1.0, 1.0, 1.0, 1.0, 1.0, 1.0, 1.0, 1.0, 1.0, 1.0, 1.0, 1.0, 1.0, 1.0, 1.0, 1.0, 1.0, 1.0, 1.0, 1.0, 1.0, 1.0, 1.0, 1.0, 1.0, 1.0, 1.0, 1.0, 1.0, 1.0, 1.0, 1.0, 1.0, 1.0, 1.0, 1.0, 1.0, 1.0, 1.0, 1.0, 1.0, 1.0, 1.0, 1.0, 1.0, 1.0, 1.0, 1.0, 1.0, 1.0, 1.0, 1.0, 1.0, 1.0, 1.0, 1.0, 1.0, 1.0, 1.0, 1.0, 1.0, 1.0, 1.0, 1.0, 1.0, 1.0, 1.0, 1.0, 1.0, 1.0, 1.0, 1.0, 1.0, 1.0, 1.0, 1.0, 1.0, 1.0, 1.0, 1.0, 1.0, 1.0, 1.0, 1.0, 1.0, 1.0, 1.0, 1.0, 1.0, 1.0, 1.0, 1.0, 1.0, 1.0, 1.0, 1.0, 1.0, 1.0, 1.0, 1.0, 1.0, 1.0, 1.0, 1.0, 1.0, 1.0, 1.0, 1.0, 1.0, 1.0, 1.0, 1.0, 1.0, 1.0, 1.0, 1.0, 1.0, 1.0, 1.0, 1.0, 1.0, 1.0, 1.0, 1.0, 1.0, 1.0, 1.0, 1.0, 1.0, 1.0, 1.0, 1.0, 1.0, 1.0, 1.0, 1.0, 1.0, 1.0, 1.0, 1.0, 1.0, 1.0, 1.0, 1.0, 1.0, 1.0, 1.0, 1.0, 1.0, 1.0, 1.0, 1.0, 1.0, 1.0, 1.0, 1.0, 1.0, 1.0, 1.0, 1.0, 1.0, 1.0, 1.0, 1.0, 1.0, 1.0, 1.0, 1.0, 1.0, 1.0, 1.0, 1.0, 1.0, 1.0, 1.0, 1.0, 1.0, 1.0, 1.0, 1.0, 1.0, 1.0, 1.0, 1.0, 1.0, 1.0, 1.0, 1.0, 1.0, 1.0, 1.0, 1.0, 1.0, 1.0, 1.0, 1.0, 1.0, 1.0, 1.0, 1.0, 1.0, 1.0, 1.0, 1.0, 1.0, 1.0, 1.0, 1.0, 1.0, 1.0, 1.0, 1.0, 1.0, 1.0, 1.0, 1.0, 1.0, 1.0, 1.0, 1.0, 1.0, 1.0, 1.0, 1.0, 1.0, 1.0, 1.0, 1.0, 1.0, 1.0, 1.0, 1.0, 1.0, 1.0, 1.0, 1.0, 1.0, 1.0, 1.0, 1.0, 1.0, 1.0, 1.0, 1.0, 1.0, 1.0, 1.0, 1.0, 1.0, 1.0, 1.0, 1.0, 1.0, 1.0, 1.0, 1.0, 1.0, 1.0, 1.0, 1.0, 1.0, 1.0, 1.0, 1.0, 1.0, 1.0, 1.0, 1.0, 1.0, 1.0, 1.0, 1.0, 1.0, 1.0, 1.0, 1.0, 1.0, 1.0, 1.0, 1.0, 1.0, 1.0, 1.0, 1.0, 1.0, 1.0, 1.0, 1.0, 1.0, 1.0, 1.0, 1.0, 1.0, 1.0, 1.0, 1.0, 1.0, 1.0, 1.0, 1.0, 1.0, 1.0, 1.0, 1.0, 1.0, 1.0, 1.0, 1.0, 1.0, 1.0, 1.0, 1.0, 1.0, 1.0, 1.0, 1.0, 1.0, 1.0, 1.0, 1.0, 1.0, 1.0, 1.0, 1.0, 1.0, 1.0, 1.0, 1.0, 1.0, 1.0, 1.0, 1.0, 1.0, 1.0, 1.0, 1.0, 1.0, 1.0, 1.0, 1.0, 1.0, 1.0, 1.0, 1.0, 1.0, 1.0, 1.0, 1.0, 1.0, 1.0, 1.0, 1.0, 1.0, 1.0, 1.0, 1.0, 1.0, 1.0, 1.0, 1.0, 1.0, 1.0, 1.0, 1.0, 1.0, 1.0, 1.0, 1.0, 1.0, 1.0, 1.0, 1.0, 1.0, 1.0, 1.0, 1.0, 1.0, 1.0, 1.0, 1.0, 1.0, 1.0, 1.0, 1.0, 1.0, 1.0, 1.0, 1.0, 1.0, 1.0, 1.0, 1.0, 1.0, 1.0, 1.0, 1.0, 1.0, 1.0, 1.0, 1.0, 1.0, 1.0, 1.0, 1.0, 1.0, 1.0, 1.0, 1.0, 1.0, 1.0, 1.0, 1.0, 1.0, 1.0, 1.0, 1.0, 1.0, 1.0, 1.0, 1.0, 1.0, 1.0, 1.0, 1.0, 1.0, 1.0, 1.0, 1.0, 1.0, 1.0, 1.0, 1.0, 1.0, 1.0, 1.0, 1.0, 1.0, 1.0, 1.0, 1.0, 1.0, 1.0, 1.0, 1.0, 1.0, 1.0, 1.0, 1.0, 1.0, 1.0, 1.0, 1.0, 1.0, 1.0, 1.0, 1.0, 1.0, 1.0, 1.0, 1.0, 1.0, 1.0, 1.0, 1.0, 1.0, 1.0, 1.0, 1.0, 1.0, 1.0, 1.0, 1.0, 1.0, 1.0, 1.0, 1.0, 1.0, 1.0, 1.0, 1.0, 1.0, 1.0, 1.0, 1.0, 1.0, 1.0, 1.0, 1.0, 1.0, 1.0, 1.0, 1.0, 1.0, 1.0, 1.0, 1.0, 1.0, 1.0, 1.0, 1.0, 1.0, 1.0, 1.0, 1.0, 1.0, 1.0, 1.0, 1.0, 1.0, 1.0, 1.0, 1.0, 1.0, 1.0, 1.0, 1.0, 1.0, 1.0, 1.0, 1.0, 1.0, 1.0, 1.0, 1.0, 1.0, 1.0, 1.0, 1.0, 1.0, 1.0, 1.0, 1.0, 1.0, 1.0, 1.0, 1.0, 1.0, 1.0, 1.0, 1.0, 1.0, 1.0, 1.0, 1.0, 1.0, 1.0, 1.0, 1.0, 1.0, 1.0, 1.0, 1.0, 1.0, 1.0, 1.0, 1.0, 1.0, 1.0, 1.0, 1.0, 1.0, 1.0, 1.0, 1.0, 1.0, 1.0, 1.0, 1.0, 1.0, 1.0, 1.0, 1.0, 1.0, 1.0, 1.0, 1.0, 1.0, 1.0, 1.0, 1.0, 1.0, 1.0, 1.0, 1.0, 1.0, 1.0, 1.0, 1.0, 1.0, 1.0, 1.0, 1.0, 1.0, 1.0, 1.0, 1.0, 1.0, 1.0, 1.0, 1.0, 1.0, 1.0, 1.0, 1.0, 1.0, 1.0, 1.0, 1.0, 1.0, 1.0, 1.0, 1.0, 1.0, 1.0, 1.0, 1.0, 1.0, 1.0, 1.0, 1.0, 1.0, 1.0, 1.0, 1.0, 1.0, 1.0, 1.0, 1.0, 1.0, 1.0, 1.0, 1.0, 1.0, 1.0, 1.0, 1.0, 1.0, 1.0, 1.0, 1.0, 1.0, 1.0, 1.0, 1.0, 1.0, 1.0, 1.0, 1.0, 1.0, 1.0, 1.0, 1.0, 1.0, 1.0, 1.0, 1.0, 1.0, 1.0, 1.0, 1.0, 1.0, 1.0, 1.0, 1.0, 1.0, 1.0, 1.0, 1.0, 1.0, 1.0, 1.0, 1.0, 1.0, 1.0, 1.0, 1.0, 1.0, 1.0, 1.0, 1.0, 1.0, 1.0, 1.0, 1.0, 1.0, 1.0, 1.0, 1.0, 1.0, 1.0, 1.0, 1.0, 1.0, 1.0, 1.0, 1.0, 1.0, 1.0, 1.0, 1.0, 1.0, 1.0, 1.0, 1.0, 1.0, 1.0, 1.0, 1.0, 1.0, 1.0, 1.0, 1.0, 1.0, 1.0, 1.0, 1.0, 1.0, 1.0, 1.0, 1.0, 1.0, 1.0, 1.0, 1.0, 1.0, 1.0, 1.0, 1.0, 1.0, 1.0, 1.0, 1.0, 1.0, 1.0, 1.0, 1.0, 1.0, 1.0, 1.0, 1.0, 1.0, 1.0, 1.0, 1.0, 1.0, 1.0, 1.0, 1.0, 1.0, 1.0, 1.0, 1.0, 1.0, 1.0, 1.0, 1.0, 1.0, 1.0, 1.0, 1.0, 1.0, 1.0, 1.0, 1.0, 1.0, 1.0, 1.0, 1.0, 1.0, 1.0, 1.0, 1.0, 1.0, 1.0, 1.0, 1.0, 1.0, 1.0, 1.0, 1.0, 1.0, 1.0, 1.0, 1.0, 1.0, 1.0, 1.0, 1.0, 1.0, 1.0, 1.0, 1.0, 1.0, 1.0, 1.0, 1.0, 1.0, 1.0, 1.0, 1.0, 1.0, 1.0, 1.0, 1.0, 1.0, 1.0, 1.0, 1.0, 1.0, 1.0, 1.0, 1.0, 1.0, 1.0, 1.0, 1.0, 1.0, 1.0, 1.0, 1.0, 1.0, 1.0, 1.0, 1.0, 1.0, 1.0, 1.0, 1.0, 1.0, 1.0, 1.0, 1.0, 1.0, 1.0, 1.0, 1.0, 1.0, 1.0, 1.0, 1.0, 1.0, 1.0, 1.0, 1.0, 1.0, 1.0, 1.0, 1.0, 1.0, 1.0, 1.0, 1.0, 1.0, 1.0, 1.0, 1.0, 1.0, 1.0, 1.0, 1.0, 1.0, 1.0, 1.0, 1.0, 1.0, 1.0, 1.0, 1.0, 1.0, 1.0, 1.0, 1.0, 1.0, 1.0, 1.0, 1.0, 1.0, 1.0, 1.0, 1.0, 1.0, 1.0, 1.0, 1.0, 1.0, 1.0, 1.0, 1.0, 1.0, 1.0, 1.0, 1.0, 1.0, 1.0, 1.0, 1.0, 1.0, 1.0, 1.0, 1.0, 1.0, 1.0, 1.0, 1.0, 1.0, 1.0, 1.0, 1.0, 1.0, 1.0, 1.0, 1.0, 1.0, 1.0, 1.0, 1.0, 1.0, 1.0, 1.0, 1.0, 1.0, 1.0, 1.0, 1.0, 1.0, 1.0, 1.0, 1.0, 1.0, 1.0, 1.0, 1.0, 1.0, 1.0, 1.0, 1.0, 1.0, 1.0, 1.0, 1.0, 1.0, 1.0, 1.0, 1.0, 1.0, 1.0, 1.0, 1.0, 1.0, 1.0, 1.0, 1.0, 1.0, 1.0, 1.0, 1.0, 1.0, 1.0, 1.0, 1.0, 1.0, 1.0, 1.0, 1.0, 1.0, 1.0, 1.0, 1.0, 1.0, 1.0, 1.0, 1.0, 1.0, 1.0, 1.0, 1.0, 1.0, 1.0, 1.0, 1.0, 1.0, 1.0, 1.0, 1.0, 1.0, 1.0, 1.0, 1.0, 1.0, 1.0, 1.0, 1.0, 1.0, 1.0, 1.0, 1.0, 1.0, 1.0, 1.0, 1.0, 1.0, 1.0, 1.0, 1.0, 1.0, 1.0, 1.0, 1.0, 1.0, 1.0, 1.0, 1.0, 1.0, 1.0, 1.0, 1.0, 1.0, 1.0, 1.0, 1.0, 1.0, 1.0, 1.0, 1.0, 1.0, 1.0, 1.0, 1.0, 1.0, 1.0, 1.0, 1.0, 1.0, 1.0, 1.0, 1.0, 1.0, 1.0, 1.0, 1.0, 1.0, 1.0, 1.0, 1.0, 1.0, 1.0, 1.0, 1.0, 1.0, 1.0, 1.0, 1.0, 1.0, 1.0, 1.0, 1.0, 1.0, 1.0, 1.0, 1.0, 1.0, 1.0, 1.0, 1.0, 1.0, 1.0, 1.0, 1.0, 1.0, 1.0, 1.0, 1.0, 1.0, 1.0, 1.0, 1.0, 1.0, 1.0, 1.0, 1.0, 1.0, 1.0, 1.0, 1.0, 1.0, 1.0, 1.0, 1.0, 1.0, 1.0, 1.0, 1.0, 1.0, 1.0, 1.0, 1.0, 1.0, 1.0, 1.0, 1.0, 1.0, 1.0, 1.0, 1.0, 1.0, 1.0, 1.0, 1.0, 1.0, 1.0, 1.0, 1.0, 1.0, 1.0, 1.0, 1.0, 1.0, 1.0, 1.0, 1.0, 1.0, 1.0, 1.0, 1.0, 1.0, 1.0, 1.0, 1.0, 1.0, 1.0, 1.0, 1.0, 1.0, 1.0, 1.0, 1.0, 1.0, 1.0, 1.0, 1.0, 1.0, 1.0, 1.0, 1.0, 1.0, 1.0, 1.0, 1.0, 1.0, 1.0, 1.0, 1.0, 1.0, 1.0, 1.0, 1.0, 1.0, 1.0, 1.0, 1.0, 1.0, 1.0, 1.0, 1.0, 1.0, 1.0, 1.0, 1.0, 1.0, 1.0, 1.0, 1.0, 1.0, 1.0, 1.0, 1.0, 1.0, 1.0, 1.0, 1.0, 1.0, 1.0, 1.0, 1.0, 1.0, 1.0, 1.0, 1.0, 1.0, 1.0, 1.0, 1.0, 1.0, 1.0, 1.0, 1.0, 1.0, 1.0, 1.0, 1.0, 1.0, 1.0, 1.0, 1.0, 1.0, 1.0, 1.0, 1.0, 1.0, 1.0, 1.0, 1.0, 1.0, 1.0, 1.0, 1.0, 1.0, 1.0, 1.0, 1.0, 1.0, 1.0, 1.0, 1.0, 1.0, 1.0, 1.0, 1.0, 1.0, 1.0, 1.0, 1.0, 1.0, 1.0, 1.0, 1.0, 1.0, 1.0, 1.0, 1.0, 1.0, 1.0, 1.0, 1.0, 1.0, 1.0, 1.0, 1.0, 1.0, 1.0, 1.0, 1.0, 1.0, 1.0, 1.0, 1.0, 1.0, 1.0, 1.0, 1.0, 1.0, 1.0, 1.0, 1.0, 1.0, 1.0, 1.0, 1.0, 1.0, 1.0, 1.0, 1.0, 1.0, 1.0, 1.0, 1.0, 1.0, 1.0, 1.0, 1.0, 1.0, 1.0, 1.0, 1.0, 1.0, 1.0, 1.0, 1.0, 1.0, 1.0, 1.0, 1.0, 1.0, 1.0, 1.0, 1.0, 1.0, 1.0, 1.0, 1.0, 1.0, 1.0, 1.0, 1.0, 1.0, 1.0, 1.0, 1.0, 1.0, 1.0, 1.0, 1.0, 1.0, 1.0, 1.0, 1.0, 1.0, 1.0, 1.0, 1.0, 1.0, 1.0, 1.0, 1.0, 1.0, 1.0, 1.0, 1.0, 1.0, 1.0, 1.0, 1.0, 1.0, 1.0, 1.0, 1.0, 1.0, 1.0, 1.0, 1.0, 1.0, 1.0, 1.0, 1.0, 1.0, 1.0, 1.0, 1.0, 1.0, 1.0, 1.0, 1.0, 1.0, 1.0, 1.0, 1.0, 1.0, 1.0, 1.0, 1.0, 1.0, 1.0, 1.0, 1.0, 1.0, 1.0, 1.0, 1.0, 1.0, 1.0, 1.0, 1.0, 1.0, 1.0, 1.0, 1.0, 1.0, 1.0, 1.0, 1.0, 1.0, 1.0, 1.0, 1.0, 1.0, 1.0, 1.0, 1.0, 1.0, 1.0, 1.0, 1.0, 1.0, 1.0, 1.0, 1.0, 1.0, 1.0, 1.0, 1.0, 1.0, 1.0, 1.0, 1.0, 1.0, 1.0, 1.0, 1.0, 1.0, 1.0, 1.0, 1.0, 1.0, 1.0, 1.0, 1.0, 1.0, 1.0, 1.0, 1.0, 1.0, 1.0, 1.0, 1.0, 1.0, 1.0, 1.0, 1.0, 1.0, 1.0, 1.0, 1.0, 1.0, 1.0, 1.0, 1.0, 1.0, 1.0, 1.0, 1.0, 1.0, 1.0, 1.0, 1.0, 1.0, 1.0, 1.0, 1.0, 1.0, 1.0, 1.0, 1.0, 1.0, 1.0, 1.0, 1.0, 1.0, 1.0, 1.0, 1.0, 1.0, 1.0, 1.0, 1.0, 1.0, 1.0, 1.0, 1.0, 1.0, 1.0, 1.0, 1.0, 1.0, 1.0, 1.0, 1.0, 1.0, 1.0, 1.0, 1.0, 1.0, 1.0, 1.0, 1.0, 1.0, 1.0, 1.0, 1.0, 1.0, 1.0, 1.0, 1.0, 1.0, 1.0, 1.0, 1.0, 1.0, 1.0, 1.0, 1.0, 1.0, 1.0, 1.0, 1.0, 1.0, 1.0, 1.0, 1.0, 1.0, 1.0, 1.0, 1.0, 1.0, 1.0, 1.0, 1.0, 1.0, 1.0, 1.0, 1.0, 1.0, 1.0, 1.0, 1.0, 1.0, 1.0, 1.0, 1.0, 1.0, 1.0, 1.0, 1.0, 1.0, 1.0, 1.0, 1.0, 1.0, 1.0, 1.0, 1.0, 1.0, 1.0, 1.0, 1.0, 1.0, 1.0, 1.0, 1.0, 1.0, 1.0, 1.0, 1.0, 1.0, 1.0, 1.0, 1.0, 1.0, 1.0, 1.0, 1.0, 1.0, 1.0, 1.0, 1.0, 1.0, 1.0, 1.0, 1.0, 1.0, 1.0, 1.0, 1.0, 1.0, 1.0, 1.0, 1.0, 1.0, 1.0, 1.0, 1.0, 1.0, 1.0, 1.0, 1.0, 1.0, 1.0, 1.0, 1.0, 1.0, 1.0, 1.0, 1.0, 1.0, 1.0, 1.0, 1.0, 1.0, 1.0, 1.0, 1.0, 1.0, 1.0, 1.0, 1.0, 1.0, 1.0, 1.0, 1.0, 1.0, 1.0, 1.0, 1.0, 1.0, 1.0, 1.0, 1.0, 1.0, 1.0, 1.0, 1.0, 1.0, 1.0, 1.0, 1.0, 1.0, 1.0, 1.0, 1.0, 1.0, 1.0, 1.0, 1.0, 1.0, 1.0, 1.0, 1.0, 1.0, 1.0, 1.0, 1.0, 1.0, 1.0, 1.0, 1.0, 1.0, 1.0, 1.0, 1.0, 1.0, 1.0, 1.0, 1.0, 1.0, 1.0, 1.0, 1.0, 1.0, 1.0, 1.0, 1.0, 1.0, 1.0, 1.0, 1.0, 1.0, 1.0, 1.0, 1.0, 1.0, 1.0, 1.0, 1.0, 1.0, 1.0, 1.0, 1.0, 1.0, 1.0, 1.0, 1.0, 1.0, 1.0, 1.0, 1.0, 1.0, 1.0, 1.0, 1.0, 1.0, 1.0, 1.0, 1.0, 1.0, 1.0, 1.0, 1.0, 1.0, 1.0, 1.0, 1.0, 1.0, 1.0, 1.0, 1.0, 1.0, 1.0, 1.0, 1.0, 1.0, 1.0, 1.0, 1.0, 1.0, 1.0, 1.0, 1.0, 1.0, 1.0, 1.0, 1.0, 1.0, 1.0, 1.0, 1.0, 1.0, 1.0, 1.0, 1.0, 1.0, 1.0, 1.0, 1.0, 1.0, 1.0, 1.0, 1.0, 1.0, 1.0, 1.0, 1.0, 1.0, 1.0, 1.0, 1.0, 1.0, 1.0, 1.0, 1.0, 1.0, 1.0, 1.0, 1.0, 1.0, 1.0, 1.0, 1.0, 1.0, 1.0, 1.0, 1.0, 1.0, 1.0, 1.0, 1.0, 1.0, 1.0, 1.0, 1.0, 1.0, 1.0, 1.0, 1.0, 1.0, 1.0, 1.0, 1.0, 1.0, 1.0, 1.0, 1.0, 1.0, 1.0, 1.0, 1.0, 1.0, 1.0, 1.0, 1.0, 1.0, 1.0, 1.0, 1.0, 1.0, 1.0, 1.0, 1.0, 1.0, 1.0, 1.0, 1.0, 1.0, 1.0, 1.0, 1.0, 1.0, 1.0, 1.0, 1.0, 1.0, 1.0, 1.0, 1.0, 1.0, 1.0, 1.0, 1.0, 1.0, 1.0, 1.0, 1.0, 1.0, 1.0, 1.0, 1.0, 1.0, 1.0, 1.0, 1.0, 1.0, 1.0, 1.0, 1.0, 1.0, 1.0, 1.0, 1.0, 1.0, 1.0, 1.0, 1.0, 1.0, 1.0, 1.0, 1.0, 1.0, 1.0, 1.0, 1.0, 1.0, 1.0, 1.0, 1.0, 1.0, 1.0, 1.0, 1.0, 1.0, 1.0, 1.0, 1.0, 1.0, 1.0, 1.0, 1.0, 1.0, 1.0, 1.0, 1.0, 1.0, 1.0, 1.0, 1.0, 1.0, 1.0, 1.0, 1.0, 1.0, 1.0, 1.0, 1.0, 1.0, 1.0, 1.0, 1.0, 1.0, 1.0, 1.0, 1.0, 1.0, 1.0, 1.0, 1.0, 1.0, 1.0, 1.0, 1.0, 1.0, 1.0, 1.0, 1.0, 1.0, 1.0, 1.0, 1.0, 1.0, 1.0, 1.0, 1.0, 1.0, 1.0, 1.0, 1.0, 1.0, 1.0, 1.0, 1.0, 1.0, 1.0, 1.0, 1.0, 1.0, 1.0, 1.0, 1.0, 1.0, 1.0, 1.0, 1.0, 1.0, 1.0, 1.0, 1.0, 1.0, 1.0, 1.0, 1.0, 1.0, 1.0, 1.0, 1.0, 1.0, 1.0, 1.0, 1.0, 1.0, 1.0, 1.0, 1.0, 1.0, 1.0, 1.0, 1.0, 1.0, 1.0, 1.0, 1.0, 1.0, 1.0, 1.0, 1.0, 1.0, 1.0, 1.0, 1.0, 1.0, 1.0, 1.0, 1.0, 1.0, 1.0, 1.0, 1.0, 1.0, 1.0, 1.0, 1.0, 1.0, 1.0, 1.0, 1.0, 1.0, 1.0, 1.0, 1.0, 1.0, 1.0, 1.0, 1.0, 1.0, 1.0, 1.0, 1.0, 1.0, 1.0, 1.0, 1.0, 1.0, 1.0, 1.0, 1.0, 1.0, 1.0, 1.0, 1.0, 1.0, 1.0, 1.0, 1.0, 1.0, 1.0, 1.0, 1.0, 1.0, 1.0, 1.0, 1.0, 1.0, 1.0, 1.0, 1.0, 1.0, 1.0, 1.0, 1.0, 1.0, 1.0, 1.0, 1.0, 1.0, 1.0, 1.0, 1.0, 1.0, 1.0, 1.0, 1.0, 1.0, 1.0, 1.0, 1.0, 1.0, 1.0, 1.0, 1.0, 1.0, 1.0, 1.0, 1.0, 1.0, 1.0, 1.0, 1.0, 1.0, 1.0, 1.0, 1.0, 1.0, 1.0, 1.0, 1.0, 1.0, 1.0, 1.0, 1.0, 1.0, 1.0, 1.0, 1.0, 1.0, 1.0, 1.0, 1.0, 1.0, 1.0, 1.0, 1.0, 1.0, 1.0, 1.0, 1.0, 1.0, 1.0, 1.0, 1.0, 1.0, 1.0, 1.0, 1.0, 1.0, 1.0, 1.0, 1.0, 1.0, 1.0, 1.0, 1.0, 1.0, 1.0, 1.0, 1.0, 1.0, 1.0, 1.0, 1.0, 1.0, 1.0, 1.0, 1.0, 1.0, 1.0, 1.0, 1.0, 1.0, 1.0, 1.0, 1.0, 1.0, 1.0, 1.0, 1.0, 1.0, 1.0, 1.0, 1.0, 1.0, 1.0, 1.0, 1.0, 1.0, 1.0, 1.0, 1.0, 1.0, 1.0, 1.0, 1.0, 1.0, 1.0, 1.0, 1.0, 1.0, 1.0, 1.0, 1.0, 1.0, 1.0, 1.0, 1.0, 1.0, 1.0, 1.0, 1.0, 1.0, 1.0, 1.0, 1.0, 1.0, 1.0, 1.0, 1.0, 1.0, 1.0, 1.0, 1.0, 1.0, 1.0, 1.0, 1.0, 1.0, 1.0, 1.0, 1.0, 1.0, 1.0, 1.0, 1.0, 1.0, 1.0, 1.0, 1.0, 1.0, 1.0, 1.0, 1.0, 1.0, 1.0, 1.0, 1.0, 1.0, 1.0, 1.0, 1.0, 1.0, 1.0])
me_hexcell.use_remesh_preserve_volume = False
me_hexcell.use_remesh_preserve_attributes = False
me_hexcell.use_mirror_vertex_groups = False
me_hexcell.update()

# ---- objects
ob_cylinder = bpy.data.objects.new('Cylinder', me_cylinder)
ob_hexcell = bpy.data.objects.new('HexCell', me_hexcell)

# ---- transforms, parenting, visibility, modifiers, constraints
ob_cylinder.location = (-10.53, 6.374, 0.2477)
ob_cylinder.scale = (0.2458, 0.2458, 0.2458)
ob_cylinder.empty_display_type = 'ARROWS'
ob_cylinder.lineart.crease_threshold = 0.0
ob_hexcell.location = (0.0, 0.0, 0.0)
ob_hexcell.empty_display_type = 'ARROWS'
ob_hexcell.lineart.crease_threshold = 0.0

# ---- collection membership
col_collection_8.objects.link(ob_cylinder)
col_collection_8.objects.link(ob_hexcell)

# ---- scene / render settings (as saved in the file)
scene.frame_start = 1; scene.frame_end = 250; scene.frame_set(1)
scene.render.engine = 'BLENDER_EEVEE_NEXT'
scene.render.image_settings.color_mode = 'RGB'
scene.render.image_settings.compression = 90
scene.render.resolution_percentage = 50
scene.render.dither_intensity = 0.0
scene.render.bake_margin = 2
scene.render.bake_bias = 0.0
scene.cycles.use_denoising = False
scene.cycles.samples = 10
scene.cycles.sampling_pattern = 'TABULATED_SOBOL'
scene.cycles.light_sampling_threshold = 0.0
scene.cycles.use_adaptive_sampling = False
scene.cycles.use_light_tree = False
scene.cycles.blur_glossy = 0.0
scene.cycles.volume_bounces = 1
scene.cycles.pixel_filter_type = 'GAUSSIAN'
scene.cycles.sample_clamp_indirect = 0.0
scene.view_settings.view_transform = 'Standard'
bpy.context.view_layer.update()

# ---- added for rendering (the .blend has no active camera and no usable light): camera, sun
cam_auto = bpy.data.cameras.new('AutoCamera')
cam_auto.lens = 50.0
cam_auto.sensor_width = 36.0
cam_auto.clip_end = 1000.0
ob_auto_camera = bpy.data.objects.new('AutoCamera', cam_auto)
scene.collection.objects.link(ob_auto_camera)
ob_auto_camera.location = (8.11189, -12.789, 10.8424)
ob_auto_camera.rotation_euler = (1.09748, -7.21219e-08, 0.694738)
scene.camera = ob_auto_camera
light_auto_sun = bpy.data.lights.new('AutoSun', 'SUN')
light_auto_sun.energy = 3.0
light_auto_sun.angle = 0.0523599
ob_auto_sun = bpy.data.objects.new('AutoSun', light_auto_sun)
scene.collection.objects.link(ob_auto_sun)
ob_auto_sun.rotation_euler = (0.872665, 0.174533, 0.523599)
bpy.context.view_layer.update()
